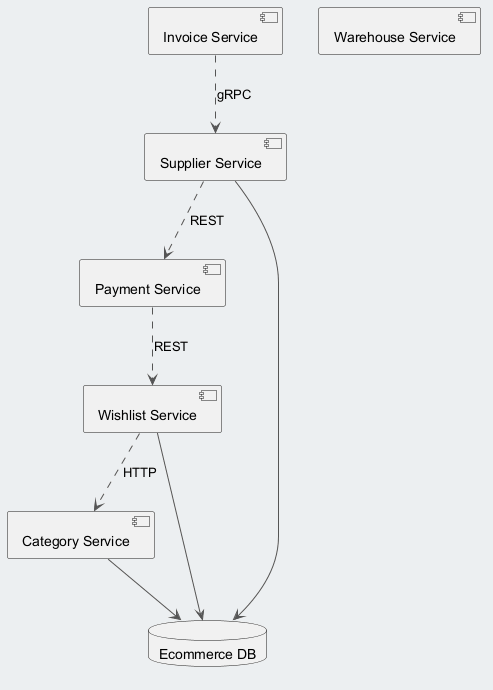

The diagram above was rendered by PlantUML. Its source (embedded in the PNG):
@startuml
skinparam backgroundColor #ECEFF1
skinparam classBackgroundColor #FFFFFF
skinparam classBorderColor #455A64
skinparam ArrowColor #555555
component "Invoice Service" as C_InvoiceService
component "Warehouse Service" as C_WarehouseService
component "Category Service" as C_CategoryService
component "Supplier Service" as C_SupplierService
component "Payment Service" as C_PaymentService
component "Wishlist Service" as C_WishlistService
database "Ecommerce DB" as DB_ecommerce
C_CategoryService --> DB_ecommerce
C_SupplierService --> DB_ecommerce
C_WishlistService --> DB_ecommerce
C_PaymentService ..> C_WishlistService : REST
C_SupplierService ..> C_PaymentService : REST
C_InvoiceService ..> C_SupplierService : gRPC
C_WishlistService ..> C_CategoryService : HTTP
@enduml